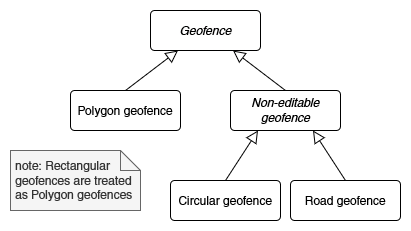

The diagram above was exported from draw.io. Its source (the exported page's mxGraphModel, read from the mxfile embedded in the PNG):
<mxGraphModel dx="813" dy="446" grid="1" gridSize="10" guides="1" tooltips="1" connect="1" arrows="1" fold="1" page="1" pageScale="1" pageWidth="827" pageHeight="1169" math="0" shadow="0">
  <root>
    <mxCell id="0" />
    <mxCell id="1" parent="0" />
    <mxCell id="2jjn_LK_2V1aGQOPn9wh-55" value="&lt;i&gt;Geofence&lt;/i&gt;" style="rounded=1;arcSize=10;whiteSpace=wrap;html=1;align=center;strokeColor=#000000;fillColor=default;" vertex="1" parent="1">
      <mxGeometry x="370" y="320" width="110" height="40" as="geometry" />
    </mxCell>
    <mxCell id="2jjn_LK_2V1aGQOPn9wh-60" style="rounded=0;orthogonalLoop=1;jettySize=auto;html=1;exitX=0.5;exitY=0;exitDx=0;exitDy=0;entryX=0.25;entryY=1;entryDx=0;entryDy=0;endArrow=block;endFill=0;endSize=10;" edge="1" parent="1" source="2jjn_LK_2V1aGQOPn9wh-56" target="2jjn_LK_2V1aGQOPn9wh-55">
      <mxGeometry relative="1" as="geometry" />
    </mxCell>
    <mxCell id="2jjn_LK_2V1aGQOPn9wh-56" value="Polygon geofence" style="rounded=1;arcSize=10;whiteSpace=wrap;html=1;align=center;strokeColor=#000000;fillColor=default;" vertex="1" parent="1">
      <mxGeometry x="290" y="400" width="110" height="40" as="geometry" />
    </mxCell>
    <mxCell id="2jjn_LK_2V1aGQOPn9wh-57" value="Non-editable geofence" style="rounded=1;arcSize=10;whiteSpace=wrap;html=1;align=center;strokeColor=#000000;fillColor=default;fontStyle=2" vertex="1" parent="1">
      <mxGeometry x="450" y="400" width="110" height="40" as="geometry" />
    </mxCell>
    <mxCell id="2jjn_LK_2V1aGQOPn9wh-58" value="Circular geofence" style="rounded=1;arcSize=10;whiteSpace=wrap;html=1;align=center;strokeColor=#000000;fillColor=default;" vertex="1" parent="1">
      <mxGeometry x="390" y="490" width="110" height="40" as="geometry" />
    </mxCell>
    <mxCell id="2jjn_LK_2V1aGQOPn9wh-59" value="Road geofence" style="rounded=1;arcSize=10;whiteSpace=wrap;html=1;align=center;strokeColor=#000000;fillColor=default;" vertex="1" parent="1">
      <mxGeometry x="510" y="490" width="110" height="40" as="geometry" />
    </mxCell>
    <mxCell id="2jjn_LK_2V1aGQOPn9wh-61" style="rounded=0;orthogonalLoop=1;jettySize=auto;html=1;exitX=0.5;exitY=0;exitDx=0;exitDy=0;entryX=0.75;entryY=1;entryDx=0;entryDy=0;endArrow=block;endFill=0;endSize=10;" edge="1" parent="1" source="2jjn_LK_2V1aGQOPn9wh-57" target="2jjn_LK_2V1aGQOPn9wh-55">
      <mxGeometry relative="1" as="geometry">
        <mxPoint x="355" y="410" as="sourcePoint" />
        <mxPoint x="407.5" y="370" as="targetPoint" />
      </mxGeometry>
    </mxCell>
    <mxCell id="2jjn_LK_2V1aGQOPn9wh-62" style="rounded=0;orthogonalLoop=1;jettySize=auto;html=1;exitX=0.5;exitY=0;exitDx=0;exitDy=0;entryX=0.25;entryY=1;entryDx=0;entryDy=0;endArrow=block;endFill=0;endSize=10;" edge="1" parent="1" source="2jjn_LK_2V1aGQOPn9wh-58" target="2jjn_LK_2V1aGQOPn9wh-57">
      <mxGeometry relative="1" as="geometry">
        <mxPoint x="515" y="410" as="sourcePoint" />
        <mxPoint x="462.5" y="370" as="targetPoint" />
      </mxGeometry>
    </mxCell>
    <mxCell id="2jjn_LK_2V1aGQOPn9wh-63" style="rounded=0;orthogonalLoop=1;jettySize=auto;html=1;exitX=0.5;exitY=0;exitDx=0;exitDy=0;entryX=0.75;entryY=1;entryDx=0;entryDy=0;endArrow=block;endFill=0;endSize=10;" edge="1" parent="1" source="2jjn_LK_2V1aGQOPn9wh-59" target="2jjn_LK_2V1aGQOPn9wh-57">
      <mxGeometry relative="1" as="geometry">
        <mxPoint x="465" y="500" as="sourcePoint" />
        <mxPoint x="487.5" y="450" as="targetPoint" />
      </mxGeometry>
    </mxCell>
    <mxCell id="2jjn_LK_2V1aGQOPn9wh-64" value="&lt;div align=&quot;left&quot;&gt;note: Rectangular geofences are treated as Polygon geofences&lt;br&gt;&lt;/div&gt;" style="shape=note;size=20;whiteSpace=wrap;html=1;strokeColor=#666666;fillColor=#f5f5f5;fontColor=#333333;perimeterSpacing=0;strokeWidth=1;spacingLeft=4;" vertex="1" parent="1">
      <mxGeometry x="230" y="460" width="130" height="60" as="geometry" />
    </mxCell>
  </root>
</mxGraphModel>